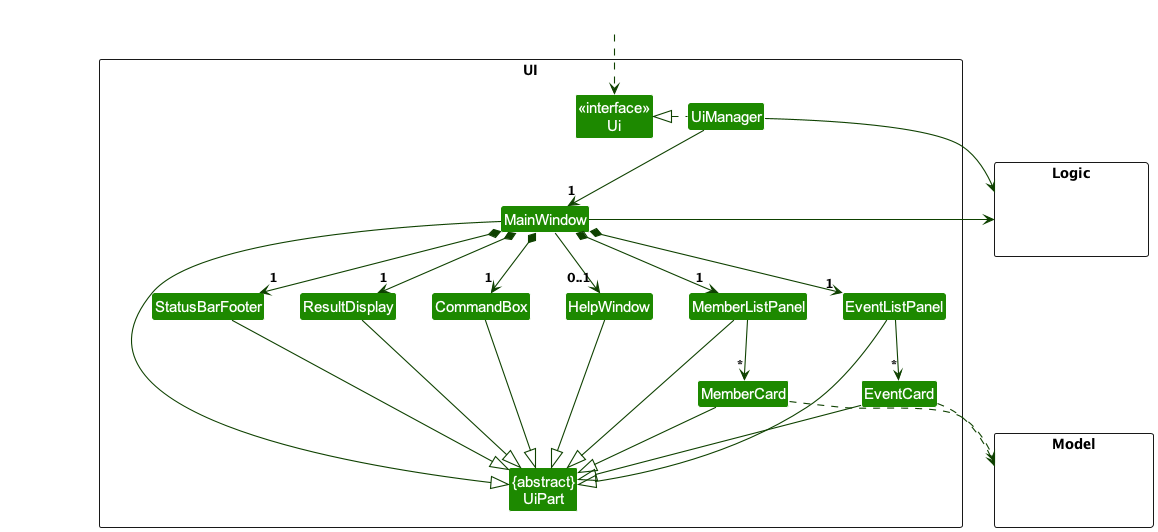

The diagram above was rendered by PlantUML. Its source (embedded in the PNG):
@startuml
!include style.puml
skinparam arrowThickness 1.1
skinparam arrowColor UI_COLOR_T4
skinparam classBackgroundColor UI_COLOR

package UI <<Rectangle>>{
Class "<<interface>>\nUi" as Ui
Class "{abstract}\nUiPart" as UiPart
Class UiManager
Class MainWindow
Class HelpWindow
Class ResultDisplay
Class MemberListPanel
Class MemberCard
Class EventListPanel
Class EventCard
Class StatusBarFooter
Class CommandBox
}

package Model <<Rectangle>> {
Class HiddenModel #FFFFFF
}

package Logic <<Rectangle>> {
Class HiddenLogic #FFFFFF
}

Class HiddenOutside #FFFFFF
HiddenOutside ..> Ui

UiManager .left.|> Ui
UiManager -down-> "1" MainWindow
MainWindow *-down->  "1" CommandBox
MainWindow *-down-> "1" ResultDisplay
MainWindow *-down-> "1" MemberListPanel
MainWindow *-down-> "1" EventListPanel
MainWindow *-down-> "1" StatusBarFooter
MainWindow --> "0..1" HelpWindow

MemberListPanel -down-> "*" MemberCard
EventListPanel -down-> "*" EventCard

MainWindow -left-|> UiPart

ResultDisplay --|> UiPart
CommandBox --|> UiPart
MemberListPanel --|> UiPart
MemberCard --|> UiPart
EventListPanel --|> UiPart
EventCard --|> UiPart
StatusBarFooter --|> UiPart
HelpWindow --|> UiPart

MemberCard ..> Model
EventCard ..> Model
UiManager -right-> Logic
MainWindow -left-> Logic

MemberListPanel -[hidden]left- HelpWindow
HelpWindow -[hidden]left- CommandBox
CommandBox -[hidden]left- ResultDisplay
ResultDisplay -[hidden]left- StatusBarFooter

MainWindow -[hidden]-|> UiPart
@enduml